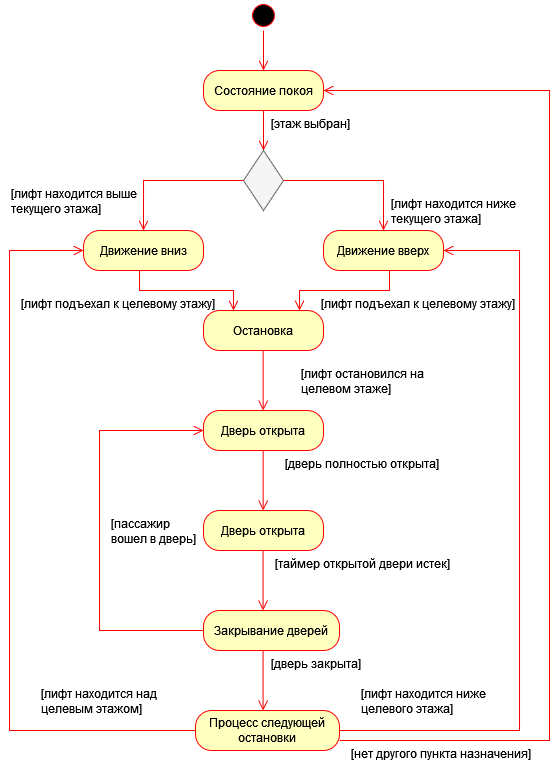

The diagram above was exported from draw.io. Its source (the exported page's mxGraphModel, read from the mxfile embedded in the PNG):
<mxGraphModel dx="813" dy="446" grid="1" gridSize="10" guides="1" tooltips="1" connect="1" arrows="1" fold="1" page="1" pageScale="1" pageWidth="827" pageHeight="1169" math="0" shadow="0">
  <root>
    <mxCell id="0" />
    <mxCell id="1" parent="0" />
    <mxCell id="YYxeO8dytJVqtVQzF5bC-7" value="Состояние покоя" style="rounded=1;whiteSpace=wrap;html=1;arcSize=40;fontColor=#000000;fillColor=#ffffc0;strokeColor=#ff0000;" parent="1" vertex="1">
      <mxGeometry x="294" y="120" width="120" height="40" as="geometry" />
    </mxCell>
    <mxCell id="YYxeO8dytJVqtVQzF5bC-8" value="" style="edgeStyle=orthogonalEdgeStyle;html=1;verticalAlign=bottom;endArrow=open;endSize=8;strokeColor=#ff0000;rounded=0;" parent="1" source="YYxeO8dytJVqtVQzF5bC-7" edge="1">
      <mxGeometry relative="1" as="geometry">
        <mxPoint x="354" y="200" as="targetPoint" />
      </mxGeometry>
    </mxCell>
    <mxCell id="YYxeO8dytJVqtVQzF5bC-9" value="" style="ellipse;html=1;shape=startState;fillColor=#000000;strokeColor=#ff0000;" parent="1" vertex="1">
      <mxGeometry x="339" y="50" width="30" height="30" as="geometry" />
    </mxCell>
    <mxCell id="YYxeO8dytJVqtVQzF5bC-10" value="" style="edgeStyle=orthogonalEdgeStyle;html=1;verticalAlign=bottom;endArrow=open;endSize=8;strokeColor=#ff0000;rounded=0;" parent="1" source="YYxeO8dytJVqtVQzF5bC-9" edge="1">
      <mxGeometry relative="1" as="geometry">
        <mxPoint x="354" y="120" as="targetPoint" />
        <mxPoint x="354" y="90" as="sourcePoint" />
      </mxGeometry>
    </mxCell>
    <mxCell id="YYxeO8dytJVqtVQzF5bC-11" value="" style="strokeWidth=1;html=1;shape=mxgraph.flowchart.decision;whiteSpace=wrap;strokeColor=#666666;fillColor=#f5f5f5;fontColor=#333333;" parent="1" vertex="1">
      <mxGeometry x="334" y="200" width="40" height="60" as="geometry" />
    </mxCell>
    <mxCell id="YYxeO8dytJVqtVQzF5bC-12" value="Движение вниз" style="rounded=1;whiteSpace=wrap;html=1;arcSize=40;fontColor=#000000;fillColor=#ffffc0;strokeColor=#ff0000;" parent="1" vertex="1">
      <mxGeometry x="174" y="280" width="120" height="40" as="geometry" />
    </mxCell>
    <mxCell id="YYxeO8dytJVqtVQzF5bC-13" value="Движение вверх" style="rounded=1;whiteSpace=wrap;html=1;arcSize=40;fontColor=#000000;fillColor=#ffffc0;strokeColor=#ff0000;" parent="1" vertex="1">
      <mxGeometry x="414" y="280" width="120" height="40" as="geometry" />
    </mxCell>
    <mxCell id="YYxeO8dytJVqtVQzF5bC-14" value="" style="edgeStyle=orthogonalEdgeStyle;html=1;verticalAlign=bottom;endArrow=open;endSize=8;strokeColor=#ff0000;rounded=0;entryX=0.5;entryY=0;entryDx=0;entryDy=0;exitX=1;exitY=0.5;exitDx=0;exitDy=0;exitPerimeter=0;" parent="1" source="YYxeO8dytJVqtVQzF5bC-11" target="YYxeO8dytJVqtVQzF5bC-13" edge="1">
      <mxGeometry relative="1" as="geometry">
        <mxPoint x="364" y="210" as="targetPoint" />
        <mxPoint x="380" y="230" as="sourcePoint" />
      </mxGeometry>
    </mxCell>
    <mxCell id="YYxeO8dytJVqtVQzF5bC-15" value="" style="edgeStyle=orthogonalEdgeStyle;html=1;verticalAlign=bottom;endArrow=open;endSize=8;strokeColor=#ff0000;rounded=0;entryX=0.5;entryY=0;entryDx=0;entryDy=0;exitX=0;exitY=0.5;exitDx=0;exitDy=0;exitPerimeter=0;" parent="1" source="YYxeO8dytJVqtVQzF5bC-11" target="YYxeO8dytJVqtVQzF5bC-12" edge="1">
      <mxGeometry relative="1" as="geometry">
        <mxPoint x="374" y="220" as="targetPoint" />
        <mxPoint x="374" y="180" as="sourcePoint" />
      </mxGeometry>
    </mxCell>
    <mxCell id="YYxeO8dytJVqtVQzF5bC-16" value="Остановка" style="rounded=1;whiteSpace=wrap;html=1;arcSize=40;fontColor=#000000;fillColor=#ffffc0;strokeColor=#ff0000;" parent="1" vertex="1">
      <mxGeometry x="294" y="360" width="120" height="40" as="geometry" />
    </mxCell>
    <mxCell id="YYxeO8dytJVqtVQzF5bC-17" value="Дверь открыта" style="rounded=1;whiteSpace=wrap;html=1;arcSize=40;fontColor=#000000;fillColor=#ffffc0;strokeColor=#ff0000;" parent="1" vertex="1">
      <mxGeometry x="294" y="460" width="120" height="40" as="geometry" />
    </mxCell>
    <mxCell id="YYxeO8dytJVqtVQzF5bC-18" value="Дверь открыта" style="rounded=1;whiteSpace=wrap;html=1;arcSize=40;fontColor=#000000;fillColor=#ffffc0;strokeColor=#ff0000;" parent="1" vertex="1">
      <mxGeometry x="294" y="560" width="120" height="40" as="geometry" />
    </mxCell>
    <mxCell id="YYxeO8dytJVqtVQzF5bC-19" value="Закрывание дверей" style="rounded=1;whiteSpace=wrap;html=1;arcSize=40;fontColor=#000000;fillColor=#ffffc0;strokeColor=#ff0000;" parent="1" vertex="1">
      <mxGeometry x="294" y="660" width="136" height="40" as="geometry" />
    </mxCell>
    <mxCell id="YYxeO8dytJVqtVQzF5bC-20" value="Процесс следующей остановки" style="rounded=1;whiteSpace=wrap;html=1;arcSize=40;fontColor=#000000;fillColor=#ffffc0;strokeColor=#ff0000;" parent="1" vertex="1">
      <mxGeometry x="286" y="760" width="144" height="40" as="geometry" />
    </mxCell>
    <mxCell id="YYxeO8dytJVqtVQzF5bC-21" value="" style="edgeStyle=orthogonalEdgeStyle;html=1;verticalAlign=bottom;endArrow=open;endSize=8;strokeColor=#ff0000;rounded=0;" parent="1" target="YYxeO8dytJVqtVQzF5bC-16" edge="1">
      <mxGeometry relative="1" as="geometry">
        <mxPoint x="390" y="350" as="targetPoint" />
        <mxPoint x="480" y="320" as="sourcePoint" />
        <Array as="points">
          <mxPoint x="480" y="340" />
          <mxPoint x="390" y="340" />
        </Array>
      </mxGeometry>
    </mxCell>
    <mxCell id="7cUOb7BWk1GbySuWiKMU-5" value="" style="edgeStyle=orthogonalEdgeStyle;html=1;verticalAlign=bottom;endArrow=open;endSize=8;strokeColor=#ff0000;rounded=0;" edge="1" parent="1">
      <mxGeometry relative="1" as="geometry">
        <mxPoint x="324" y="360" as="targetPoint" />
        <mxPoint x="230" y="320" as="sourcePoint" />
        <Array as="points">
          <mxPoint x="230" y="320" />
          <mxPoint x="230" y="340" />
          <mxPoint x="324" y="340" />
        </Array>
      </mxGeometry>
    </mxCell>
    <mxCell id="7cUOb7BWk1GbySuWiKMU-6" value="" style="edgeStyle=orthogonalEdgeStyle;html=1;verticalAlign=bottom;endArrow=open;endSize=8;strokeColor=#ff0000;rounded=0;entryX=0;entryY=0.5;entryDx=0;entryDy=0;" edge="1" parent="1" target="YYxeO8dytJVqtVQzF5bC-17">
      <mxGeometry relative="1" as="geometry">
        <mxPoint x="189" y="640" as="targetPoint" />
        <mxPoint x="294" y="680" as="sourcePoint" />
        <Array as="points">
          <mxPoint x="190" y="680" />
          <mxPoint x="190" y="480" />
        </Array>
      </mxGeometry>
    </mxCell>
    <mxCell id="7cUOb7BWk1GbySuWiKMU-7" value="" style="edgeStyle=orthogonalEdgeStyle;html=1;verticalAlign=bottom;endArrow=open;endSize=8;strokeColor=#ff0000;rounded=0;" edge="1" parent="1">
      <mxGeometry relative="1" as="geometry">
        <mxPoint x="353.66" y="460" as="targetPoint" />
        <mxPoint x="353.66" y="400" as="sourcePoint" />
      </mxGeometry>
    </mxCell>
    <mxCell id="7cUOb7BWk1GbySuWiKMU-8" value="" style="edgeStyle=orthogonalEdgeStyle;html=1;verticalAlign=bottom;endArrow=open;endSize=8;strokeColor=#ff0000;rounded=0;" edge="1" parent="1">
      <mxGeometry relative="1" as="geometry">
        <mxPoint x="353.6600000000001" y="560" as="targetPoint" />
        <mxPoint x="353.6600000000001" y="500" as="sourcePoint" />
      </mxGeometry>
    </mxCell>
    <mxCell id="7cUOb7BWk1GbySuWiKMU-10" value="" style="edgeStyle=orthogonalEdgeStyle;html=1;verticalAlign=bottom;endArrow=open;endSize=8;strokeColor=#ff0000;rounded=0;" edge="1" parent="1">
      <mxGeometry relative="1" as="geometry">
        <mxPoint x="353.58000000000004" y="760" as="targetPoint" />
        <mxPoint x="353.58000000000004" y="700" as="sourcePoint" />
      </mxGeometry>
    </mxCell>
    <mxCell id="7cUOb7BWk1GbySuWiKMU-11" value="" style="edgeStyle=orthogonalEdgeStyle;html=1;verticalAlign=bottom;endArrow=open;endSize=8;strokeColor=#ff0000;rounded=0;entryX=0;entryY=0.5;entryDx=0;entryDy=0;exitX=0;exitY=0.5;exitDx=0;exitDy=0;" edge="1" parent="1" source="YYxeO8dytJVqtVQzF5bC-20">
      <mxGeometry relative="1" as="geometry">
        <mxPoint x="174" y="299.97" as="targetPoint" />
        <mxPoint x="290" y="680" as="sourcePoint" />
        <Array as="points">
          <mxPoint x="100" y="780" />
          <mxPoint x="100" y="300" />
        </Array>
      </mxGeometry>
    </mxCell>
    <mxCell id="7cUOb7BWk1GbySuWiKMU-12" value="[лифт подъехал к целевому этажу]" style="text;whiteSpace=wrap;html=1;" vertex="1" parent="1">
      <mxGeometry x="110" y="340" width="210" height="30" as="geometry" />
    </mxCell>
    <mxCell id="7cUOb7BWk1GbySuWiKMU-13" value="[этаж выбран]" style="text;whiteSpace=wrap;html=1;" vertex="1" parent="1">
      <mxGeometry x="360" y="160" width="100" height="30" as="geometry" />
    </mxCell>
    <mxCell id="7cUOb7BWk1GbySuWiKMU-14" value="[лифт находится выше &lt;br&gt;текущего этажа]" style="text;whiteSpace=wrap;html=1;" vertex="1" parent="1">
      <mxGeometry x="100" y="230" width="140" height="30" as="geometry" />
    </mxCell>
    <mxCell id="7cUOb7BWk1GbySuWiKMU-15" value="[лифт находится ниже &lt;br&gt;текущего этажа]" style="text;whiteSpace=wrap;html=1;" vertex="1" parent="1">
      <mxGeometry x="480" y="240" width="140" height="30" as="geometry" />
    </mxCell>
    <mxCell id="7cUOb7BWk1GbySuWiKMU-17" value="[лифт подъехал к целевому этажу]" style="text;whiteSpace=wrap;html=1;" vertex="1" parent="1">
      <mxGeometry x="410" y="340" width="210" height="30" as="geometry" />
    </mxCell>
    <mxCell id="7cUOb7BWk1GbySuWiKMU-18" value="[лифт остановился на&lt;br&gt;целевом этаже]" style="text;whiteSpace=wrap;html=1;" vertex="1" parent="1">
      <mxGeometry x="390" y="410" width="150" height="40" as="geometry" />
    </mxCell>
    <mxCell id="7cUOb7BWk1GbySuWiKMU-19" value="" style="edgeStyle=orthogonalEdgeStyle;html=1;verticalAlign=bottom;endArrow=open;endSize=8;strokeColor=#ff0000;rounded=0;" edge="1" parent="1">
      <mxGeometry relative="1" as="geometry">
        <mxPoint x="353.5800000000001" y="660" as="targetPoint" />
        <mxPoint x="353.5800000000001" y="600" as="sourcePoint" />
      </mxGeometry>
    </mxCell>
    <mxCell id="7cUOb7BWk1GbySuWiKMU-20" value="[дверь полностью открыта]" style="text;whiteSpace=wrap;html=1;" vertex="1" parent="1">
      <mxGeometry x="374" y="500" width="180" height="30" as="geometry" />
    </mxCell>
    <mxCell id="7cUOb7BWk1GbySuWiKMU-21" value="[пассажир &lt;br&gt;вошел в дверь]" style="text;whiteSpace=wrap;html=1;" vertex="1" parent="1">
      <mxGeometry x="200" y="560" width="100" height="40" as="geometry" />
    </mxCell>
    <mxCell id="7cUOb7BWk1GbySuWiKMU-22" value="[таймер открытой двери истек]" style="text;whiteSpace=wrap;html=1;" vertex="1" parent="1">
      <mxGeometry x="364" y="600" width="200" height="30" as="geometry" />
    </mxCell>
    <mxCell id="7cUOb7BWk1GbySuWiKMU-23" value="[дверь закрыта]" style="text;whiteSpace=wrap;html=1;" vertex="1" parent="1">
      <mxGeometry x="360" y="700" width="120" height="30" as="geometry" />
    </mxCell>
    <mxCell id="7cUOb7BWk1GbySuWiKMU-24" value="[лифт находится ниже&lt;br&gt;целевого этажа]" style="text;whiteSpace=wrap;html=1;" vertex="1" parent="1">
      <mxGeometry x="450" y="730" width="140" height="40" as="geometry" />
    </mxCell>
    <mxCell id="7cUOb7BWk1GbySuWiKMU-25" value="[нет другого пункта назначения]" style="text;whiteSpace=wrap;html=1;" vertex="1" parent="1">
      <mxGeometry x="440" y="790" width="210" height="30" as="geometry" />
    </mxCell>
    <mxCell id="7cUOb7BWk1GbySuWiKMU-26" value="[лифт находится над&lt;br&gt;целевым этажом]" style="text;whiteSpace=wrap;html=1;" vertex="1" parent="1">
      <mxGeometry x="130" y="730" width="150" height="40" as="geometry" />
    </mxCell>
    <mxCell id="7cUOb7BWk1GbySuWiKMU-27" value="" style="edgeStyle=orthogonalEdgeStyle;html=1;verticalAlign=bottom;endArrow=open;endSize=8;strokeColor=#ff0000;rounded=0;exitX=1;exitY=0.5;exitDx=0;exitDy=0;entryX=1;entryY=0.5;entryDx=0;entryDy=0;" edge="1" parent="1" source="YYxeO8dytJVqtVQzF5bC-20" target="YYxeO8dytJVqtVQzF5bC-13">
      <mxGeometry relative="1" as="geometry">
        <mxPoint x="540" y="300" as="targetPoint" />
        <mxPoint x="764" y="800.03" as="sourcePoint" />
        <Array as="points">
          <mxPoint x="610" y="780" />
          <mxPoint x="610" y="300" />
        </Array>
      </mxGeometry>
    </mxCell>
    <mxCell id="7cUOb7BWk1GbySuWiKMU-28" value="" style="edgeStyle=orthogonalEdgeStyle;html=1;verticalAlign=bottom;endArrow=open;endSize=8;strokeColor=#ff0000;rounded=0;exitX=1;exitY=0.75;exitDx=0;exitDy=0;entryX=1;entryY=0.5;entryDx=0;entryDy=0;" edge="1" parent="1" source="YYxeO8dytJVqtVQzF5bC-20" target="YYxeO8dytJVqtVQzF5bC-7">
      <mxGeometry relative="1" as="geometry">
        <mxPoint x="620" y="275" as="targetPoint" />
        <mxPoint x="500" y="755" as="sourcePoint" />
        <Array as="points">
          <mxPoint x="640" y="790" />
          <mxPoint x="640" y="140" />
        </Array>
      </mxGeometry>
    </mxCell>
  </root>
</mxGraphModel>